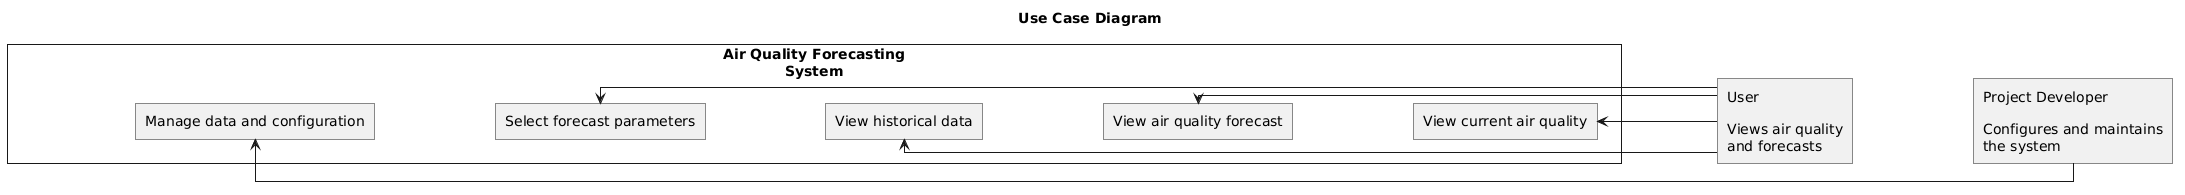

The diagram above was rendered by PlantUML. Its source (embedded in the PNG):
@startuml
title Use Case Diagram

top to bottom direction

skinparam linetype ortho
skinparam shadowing false
skinparam defaultFontName Arial
skinparam nodesep 120
skinparam ranksep 70
skinparam rectangle {
  RoundCorner 0
}

rectangle "User\n\nViews air quality\nand forecasts" as User
rectangle "Project Developer\n\nConfigures and maintains\nthe system" as Developer

rectangle "Air Quality Forecasting\nSystem" as System {
  rectangle "View current air quality" as UC1
  rectangle "View air quality forecast" as UC2
  rectangle "View historical data" as UC3
  rectangle "Select forecast parameters" as UC4
  rectangle "Manage data and configuration" as UC5

  UC1 -[hidden]left- UC2
  UC2 -[hidden]left- UC3
  UC3 -[hidden]left- UC4
  UC4 -[hidden]left- UC5
}

User -[hidden]right- Developer
Developer -[hidden]right- System

User -right-> UC1
User -right-> UC2
User -right-> UC3
User -right-> UC4

Developer -right-> UC5
@enduml